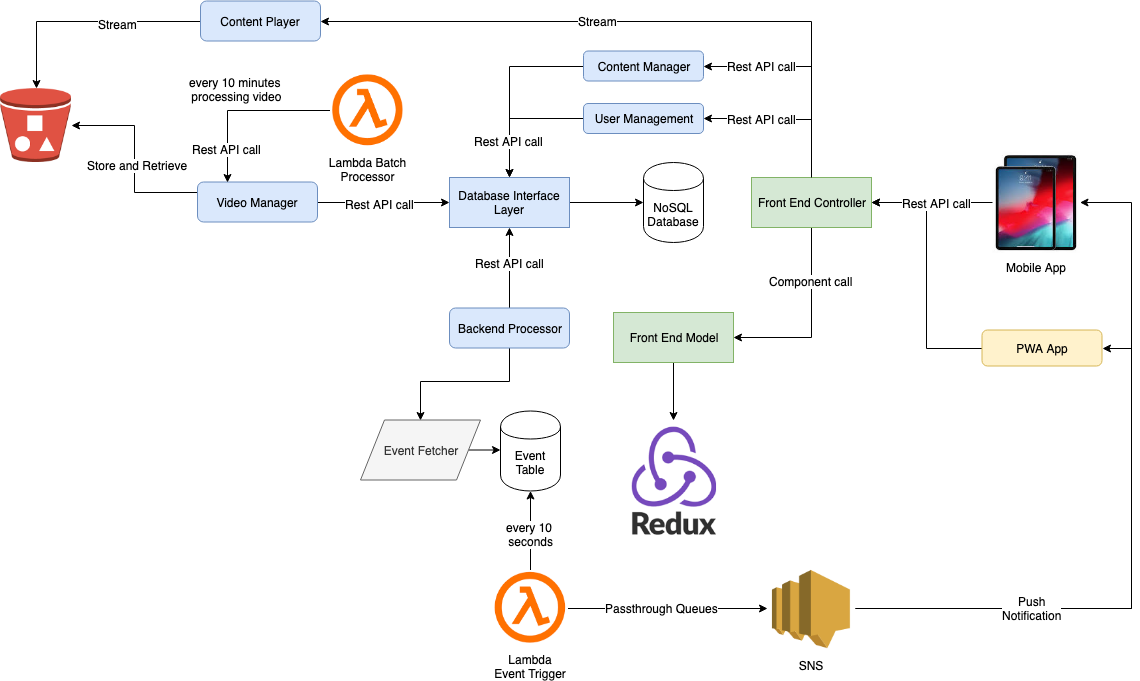

The diagram above was exported from draw.io. Its source (the exported page's mxGraphModel, read from the mxfile embedded in the PNG):
<mxGraphModel dx="2066" dy="1059" grid="1" gridSize="10" guides="1" tooltips="1" connect="1" arrows="1" fold="1" page="1" pageScale="1" pageWidth="1169" pageHeight="827" math="0" shadow="0">
  <root>
    <mxCell id="0" />
    <mxCell id="1" parent="0" />
    <mxCell id="2" value="" style="edgeStyle=orthogonalEdgeStyle;rounded=0;orthogonalLoop=1;jettySize=auto;html=1;entryX=1;entryY=0.5;entryDx=0;entryDy=0;" edge="1" source="41" target="40" parent="1">
      <mxGeometry relative="1" as="geometry">
        <mxPoint x="910.5" y="423.5" as="targetPoint" />
      </mxGeometry>
    </mxCell>
    <mxCell id="3" value="" style="edgeStyle=orthogonalEdgeStyle;rounded=0;orthogonalLoop=1;jettySize=auto;html=1;entryX=1;entryY=0.5;entryDx=0;entryDy=0;" edge="1" source="18" target="41" parent="1">
      <mxGeometry relative="1" as="geometry">
        <mxPoint x="874" y="693.5" as="sourcePoint" />
        <mxPoint x="1099" y="288.5" as="targetPoint" />
        <Array as="points">
          <mxPoint x="1140" y="684" />
          <mxPoint x="1140" y="424" />
        </Array>
      </mxGeometry>
    </mxCell>
    <mxCell id="4" value="" style="edgeStyle=orthogonalEdgeStyle;rounded=0;orthogonalLoop=1;jettySize=auto;html=1;entryX=0.5;entryY=0;entryDx=0;entryDy=0;" edge="1" source="5" target="8" parent="1">
      <mxGeometry relative="1" as="geometry">
        <mxPoint x="578" y="179" as="targetPoint" />
      </mxGeometry>
    </mxCell>
    <mxCell id="5" value="User Management" style="shape=ext;rounded=1;html=1;whiteSpace=wrap;fillColor=#dae8fc;strokeColor=#6c8ebf;" vertex="1" parent="1">
      <mxGeometry x="592" y="179" width="120" height="30" as="geometry" />
    </mxCell>
    <mxCell id="6" value="" style="edgeStyle=orthogonalEdgeStyle;rounded=0;orthogonalLoop=1;jettySize=auto;html=1;" edge="1" source="8" target="11" parent="1">
      <mxGeometry relative="1" as="geometry">
        <mxPoint x="518" y="383" as="targetPoint" />
      </mxGeometry>
    </mxCell>
    <mxCell id="7" value="" style="edgeStyle=orthogonalEdgeStyle;rounded=0;orthogonalLoop=1;jettySize=auto;html=1;entryX=0.5;entryY=0;entryDx=0;entryDy=0;" edge="1" target="10" parent="1">
      <mxGeometry relative="1" as="geometry">
        <mxPoint x="419" y="446.5" as="targetPoint" />
        <Array as="points">
          <mxPoint x="518" y="456.5" />
          <mxPoint x="429" y="456.5" />
        </Array>
        <mxPoint x="518" y="387" as="sourcePoint" />
      </mxGeometry>
    </mxCell>
    <mxCell id="8" value="Database Interface Layer" style="rounded=0;whiteSpace=wrap;html=1;fillColor=#dae8fc;strokeColor=#6c8ebf;" vertex="1" parent="1">
      <mxGeometry x="458" y="253" width="120" height="50" as="geometry" />
    </mxCell>
    <mxCell id="9" value="" style="edgeStyle=orthogonalEdgeStyle;rounded=0;orthogonalLoop=1;jettySize=auto;html=1;" edge="1" source="10" target="12" parent="1">
      <mxGeometry relative="1" as="geometry">
        <Array as="points">
          <mxPoint x="529" y="526.5" />
          <mxPoint x="529" y="526.5" />
        </Array>
      </mxGeometry>
    </mxCell>
    <mxCell id="10" value="Event Fetcher" style="shape=parallelogram;perimeter=parallelogramPerimeter;whiteSpace=wrap;html=1;fillColor=#f5f5f5;strokeColor=#666666;fontColor=#333333;" vertex="1" parent="1">
      <mxGeometry x="369" y="495.5" width="120" height="60" as="geometry" />
    </mxCell>
    <mxCell id="11" value="NoSQL&lt;br&gt;Database" style="shape=cylinder;whiteSpace=wrap;html=1;boundedLbl=1;backgroundOutline=1;" vertex="1" parent="1">
      <mxGeometry x="652" y="238" width="60" height="80" as="geometry" />
    </mxCell>
    <mxCell id="12" value="Event Table" style="shape=cylinder;whiteSpace=wrap;html=1;boundedLbl=1;backgroundOutline=1;" vertex="1" parent="1">
      <mxGeometry x="509" y="486.5" width="60" height="80" as="geometry" />
    </mxCell>
    <mxCell id="13" value="" style="edgeStyle=orthogonalEdgeStyle;rounded=0;orthogonalLoop=1;jettySize=auto;html=1;" edge="1" source="17" target="12" parent="1">
      <mxGeometry relative="1" as="geometry">
        <mxPoint x="728" y="528.5" as="targetPoint" />
      </mxGeometry>
    </mxCell>
    <mxCell id="14" value="every 10 &lt;br&gt;seconds" style="text;html=1;resizable=0;points=[];align=center;verticalAlign=middle;labelBackgroundColor=#ffffff;" vertex="1" connectable="0" parent="13">
      <mxGeometry x="-0.08" relative="1" as="geometry">
        <mxPoint as="offset" />
      </mxGeometry>
    </mxCell>
    <mxCell id="15" value="" style="edgeStyle=orthogonalEdgeStyle;rounded=0;orthogonalLoop=1;jettySize=auto;html=1;entryX=0;entryY=0.5;entryDx=0;entryDy=0;" edge="1" source="17" target="18" parent="1">
      <mxGeometry relative="1" as="geometry">
        <mxPoint x="963" y="526" as="targetPoint" />
      </mxGeometry>
    </mxCell>
    <mxCell id="16" value="Passthrough Queues" style="text;html=1;resizable=0;points=[];align=center;verticalAlign=middle;labelBackgroundColor=#ffffff;" vertex="1" connectable="0" parent="15">
      <mxGeometry x="-0.113" relative="1" as="geometry">
        <mxPoint x="5.5" y="-0.5" as="offset" />
      </mxGeometry>
    </mxCell>
    <mxCell id="17" value="Lambda &#10;Event Trigger" style="shape=image;verticalLabelPosition=bottom;labelBackgroundColor=#ffffff;verticalAlign=top;aspect=fixed;imageAspect=0;image=data:image/png,(base64 omitted: 6360 chars);" vertex="1" parent="1">
      <mxGeometry x="501.5" y="646" width="75" height="75" as="geometry" />
    </mxCell>
    <mxCell id="18" value="SNS" style="shape=image;verticalLabelPosition=bottom;labelBackgroundColor=#ffffff;verticalAlign=top;aspect=fixed;imageAspect=0;image=data:image/png,(base64 omitted: 5552 chars);" vertex="1" parent="1">
      <mxGeometry x="776" y="640" width="88" height="87" as="geometry" />
    </mxCell>
    <mxCell id="19" value="" style="edgeStyle=orthogonalEdgeStyle;rounded=0;orthogonalLoop=1;jettySize=auto;html=1;" edge="1" source="21" target="8" parent="1">
      <mxGeometry relative="1" as="geometry">
        <mxPoint x="576" y="131.5" as="targetPoint" />
      </mxGeometry>
    </mxCell>
    <mxCell id="20" value="Rest API call" style="text;html=1;resizable=0;points=[];align=center;verticalAlign=middle;labelBackgroundColor=#ffffff;" vertex="1" connectable="0" parent="19">
      <mxGeometry x="0.6" y="-1" relative="1" as="geometry">
        <mxPoint as="offset" />
      </mxGeometry>
    </mxCell>
    <mxCell id="21" value="Content Manager" style="shape=ext;rounded=1;html=1;whiteSpace=wrap;fillColor=#dae8fc;strokeColor=#6c8ebf;" vertex="1" parent="1">
      <mxGeometry x="592" y="126.5" width="120" height="30" as="geometry" />
    </mxCell>
    <mxCell id="22" value="" style="edgeStyle=orthogonalEdgeStyle;rounded=0;orthogonalLoop=1;jettySize=auto;html=1;entryX=1;entryY=0.5;entryDx=0;entryDy=0;exitX=0;exitY=0.25;exitDx=0;exitDy=0;" edge="1" source="26" target="49" parent="1">
      <mxGeometry relative="1" as="geometry">
        <mxPoint x="108" y="206.5" as="targetPoint" />
      </mxGeometry>
    </mxCell>
    <mxCell id="23" value="Store and Retrieve" style="text;html=1;resizable=0;points=[];align=center;verticalAlign=middle;labelBackgroundColor=#ffffff;" vertex="1" connectable="0" parent="22">
      <mxGeometry x="0.0173" y="1" relative="1" as="geometry">
        <mxPoint x="3" y="7.5" as="offset" />
      </mxGeometry>
    </mxCell>
    <mxCell id="24" value="" style="edgeStyle=orthogonalEdgeStyle;rounded=0;orthogonalLoop=1;jettySize=auto;html=1;" edge="1" source="26" target="8" parent="1">
      <mxGeometry relative="1" as="geometry">
        <mxPoint x="405.5" y="281" as="targetPoint" />
      </mxGeometry>
    </mxCell>
    <mxCell id="25" value="Rest API call" style="text;html=1;resizable=0;points=[];align=center;verticalAlign=middle;labelBackgroundColor=#ffffff;" vertex="1" connectable="0" parent="24">
      <mxGeometry y="-4" relative="1" as="geometry">
        <mxPoint x="-4" y="-3" as="offset" />
      </mxGeometry>
    </mxCell>
    <mxCell id="26" value="Video Manager" style="shape=ext;rounded=1;html=1;whiteSpace=wrap;fillColor=#dae8fc;strokeColor=#6c8ebf;" vertex="1" parent="1">
      <mxGeometry x="206" y="257.5" width="120" height="40" as="geometry" />
    </mxCell>
    <mxCell id="27" value="" style="edgeStyle=orthogonalEdgeStyle;rounded=0;orthogonalLoop=1;jettySize=auto;html=1;" edge="1" source="28" target="53" parent="1">
      <mxGeometry relative="1" as="geometry">
        <mxPoint x="709" y="566.5" as="targetPoint" />
      </mxGeometry>
    </mxCell>
    <mxCell id="28" value="Front End Model" style="rounded=0;whiteSpace=wrap;html=1;fillColor=#d5e8d4;strokeColor=#82b366;" vertex="1" parent="1">
      <mxGeometry x="622" y="388" width="120" height="50" as="geometry" />
    </mxCell>
    <mxCell id="29" value="" style="edgeStyle=orthogonalEdgeStyle;rounded=0;orthogonalLoop=1;jettySize=auto;html=1;entryX=1;entryY=0.5;entryDx=0;entryDy=0;" edge="1" source="31" target="40" parent="1">
      <mxGeometry relative="1" as="geometry">
        <mxPoint x="820" y="278" as="targetPoint" />
      </mxGeometry>
    </mxCell>
    <mxCell id="30" value="Rest API call" style="text;html=1;resizable=0;points=[];align=center;verticalAlign=middle;labelBackgroundColor=#ffffff;" vertex="1" connectable="0" parent="29">
      <mxGeometry x="-0.0102" y="1" relative="1" as="geometry">
        <mxPoint x="3" y="-1" as="offset" />
      </mxGeometry>
    </mxCell>
    <mxCell id="31" value="Mobile App" style="shape=image;verticalLabelPosition=bottom;labelBackgroundColor=#ffffff;verticalAlign=top;aspect=fixed;imageAspect=0;image=data:image/jpeg,(base64 omitted: 9816 chars);" vertex="1" parent="1">
      <mxGeometry x="1001.5" y="227" width="87" height="102" as="geometry" />
    </mxCell>
    <mxCell id="32" value="" style="edgeStyle=orthogonalEdgeStyle;rounded=0;orthogonalLoop=1;jettySize=auto;html=1;exitX=1;exitY=0.5;exitDx=0;exitDy=0;" edge="1" source="18" target="31" parent="1">
      <mxGeometry relative="1" as="geometry">
        <mxPoint x="1089" y="773.5" as="sourcePoint" />
        <mxPoint x="1110" y="278" as="targetPoint" />
        <Array as="points">
          <mxPoint x="1140" y="684" />
          <mxPoint x="1140" y="278" />
        </Array>
      </mxGeometry>
    </mxCell>
    <mxCell id="33" value="Push&lt;br&gt;Notification" style="text;html=1;resizable=0;points=[];align=center;verticalAlign=middle;labelBackgroundColor=#ffffff;" vertex="1" connectable="0" parent="32">
      <mxGeometry x="-0.0817" y="-1" relative="1" as="geometry">
        <mxPoint x="-101" y="60.5" as="offset" />
      </mxGeometry>
    </mxCell>
    <mxCell id="34" value="" style="edgeStyle=orthogonalEdgeStyle;rounded=0;orthogonalLoop=1;jettySize=auto;html=1;entryX=1;entryY=0.5;entryDx=0;entryDy=0;" edge="1" source="40" target="28" parent="1">
      <mxGeometry relative="1" as="geometry">
        <mxPoint x="820" y="383" as="targetPoint" />
        <Array as="points">
          <mxPoint x="820" y="413" />
        </Array>
      </mxGeometry>
    </mxCell>
    <mxCell id="35" value="Component call" style="text;html=1;resizable=0;points=[];align=center;verticalAlign=middle;labelBackgroundColor=#ffffff;" vertex="1" connectable="0" parent="34">
      <mxGeometry x="-0.4362" y="-1" relative="1" as="geometry">
        <mxPoint as="offset" />
      </mxGeometry>
    </mxCell>
    <mxCell id="36" value="" style="edgeStyle=orthogonalEdgeStyle;rounded=0;orthogonalLoop=1;jettySize=auto;html=1;entryX=1;entryY=0.5;entryDx=0;entryDy=0;" edge="1" source="40" target="52" parent="1">
      <mxGeometry relative="1" as="geometry">
        <mxPoint x="820" y="173" as="targetPoint" />
        <Array as="points">
          <mxPoint x="820" y="96.5" />
        </Array>
      </mxGeometry>
    </mxCell>
    <mxCell id="37" value="Stream" style="text;html=1;resizable=0;points=[];align=center;verticalAlign=middle;labelBackgroundColor=#ffffff;" vertex="1" connectable="0" parent="36">
      <mxGeometry x="0.1444" y="-1" relative="1" as="geometry">
        <mxPoint as="offset" />
      </mxGeometry>
    </mxCell>
    <mxCell id="38" value="" style="edgeStyle=orthogonalEdgeStyle;rounded=0;orthogonalLoop=1;jettySize=auto;html=1;entryX=1;entryY=0.5;entryDx=0;entryDy=0;" edge="1" source="40" target="21" parent="1">
      <mxGeometry relative="1" as="geometry">
        <Array as="points">
          <mxPoint x="820" y="141.5" />
        </Array>
      </mxGeometry>
    </mxCell>
    <mxCell id="39" value="Rest API call" style="text;html=1;resizable=0;points=[];align=center;verticalAlign=middle;labelBackgroundColor=#ffffff;" vertex="1" connectable="0" parent="38">
      <mxGeometry x="0.5625" y="2" relative="1" as="geometry">
        <mxPoint x="10" y="-2.5" as="offset" />
      </mxGeometry>
    </mxCell>
    <mxCell id="40" value="Front End Controller" style="rounded=0;whiteSpace=wrap;html=1;fillColor=#d5e8d4;strokeColor=#82b366;" vertex="1" parent="1">
      <mxGeometry x="760" y="253" width="120" height="50" as="geometry" />
    </mxCell>
    <mxCell id="41" value="PWA App" style="rounded=1;whiteSpace=wrap;html=1;fillColor=#fff2cc;strokeColor=#d6b656;" vertex="1" parent="1">
      <mxGeometry x="990.5" y="405.5" width="120" height="36" as="geometry" />
    </mxCell>
    <mxCell id="42" value="" style="edgeStyle=orthogonalEdgeStyle;rounded=0;orthogonalLoop=1;jettySize=auto;html=1;entryX=0.25;entryY=0;entryDx=0;entryDy=0;" edge="1" source="45" target="26" parent="1">
      <mxGeometry relative="1" as="geometry">
        <mxPoint x="318" y="189" as="targetPoint" />
      </mxGeometry>
    </mxCell>
    <mxCell id="43" value="every 10 minutes &lt;br&gt;processing video" style="text;html=1;resizable=0;points=[];align=center;verticalAlign=middle;labelBackgroundColor=#ffffff;" vertex="1" connectable="0" parent="42">
      <mxGeometry x="0.172" y="26" relative="1" as="geometry">
        <mxPoint x="-17.5" y="-22" as="offset" />
      </mxGeometry>
    </mxCell>
    <mxCell id="44" value="Rest API call" style="text;html=1;resizable=0;points=[];align=center;verticalAlign=middle;labelBackgroundColor=#ffffff;" vertex="1" connectable="0" parent="42">
      <mxGeometry x="0.6114" y="-1" relative="1" as="geometry">
        <mxPoint as="offset" />
      </mxGeometry>
    </mxCell>
    <mxCell id="45" value="Lambda Batch&#10;Processor" style="shape=image;verticalLabelPosition=bottom;labelBackgroundColor=#ffffff;verticalAlign=top;aspect=fixed;imageAspect=0;image=data:image/png,(base64 omitted: 6360 chars);" vertex="1" parent="1">
      <mxGeometry x="339" y="148.5" width="75" height="75" as="geometry" />
    </mxCell>
    <mxCell id="46" value="" style="edgeStyle=orthogonalEdgeStyle;rounded=0;orthogonalLoop=1;jettySize=auto;html=1;" edge="1" source="48" target="8" parent="1">
      <mxGeometry relative="1" as="geometry" />
    </mxCell>
    <mxCell id="47" value="Rest API call" style="text;html=1;resizable=0;points=[];align=center;verticalAlign=middle;labelBackgroundColor=#ffffff;" vertex="1" connectable="0" parent="46">
      <mxGeometry x="0.1304" relative="1" as="geometry">
        <mxPoint as="offset" />
      </mxGeometry>
    </mxCell>
    <mxCell id="48" value="Backend Processor" style="shape=ext;rounded=1;html=1;whiteSpace=wrap;fillColor=#dae8fc;strokeColor=#6c8ebf;" vertex="1" parent="1">
      <mxGeometry x="458" y="383.5" width="120" height="40" as="geometry" />
    </mxCell>
    <mxCell id="49" value="" style="shape=image;verticalLabelPosition=bottom;labelBackgroundColor=#ffffff;verticalAlign=top;aspect=fixed;imageAspect=0;image=data:image/png,(base64 omitted: 6752 chars);" vertex="1" parent="1">
      <mxGeometry x="9" y="164" width="71" height="74" as="geometry" />
    </mxCell>
    <mxCell id="50" value="" style="edgeStyle=orthogonalEdgeStyle;rounded=0;orthogonalLoop=1;jettySize=auto;html=1;entryX=0.5;entryY=0;entryDx=0;entryDy=0;" edge="1" source="52" target="49" parent="1">
      <mxGeometry relative="1" as="geometry">
        <mxPoint x="129" y="96.5" as="targetPoint" />
      </mxGeometry>
    </mxCell>
    <mxCell id="51" value="Stream" style="text;html=1;resizable=0;points=[];align=center;verticalAlign=middle;labelBackgroundColor=#ffffff;" vertex="1" connectable="0" parent="50">
      <mxGeometry x="-0.2845" y="2" relative="1" as="geometry">
        <mxPoint as="offset" />
      </mxGeometry>
    </mxCell>
    <mxCell id="52" value="Content Player" style="shape=ext;rounded=1;html=1;whiteSpace=wrap;fillColor=#dae8fc;strokeColor=#6c8ebf;" vertex="1" parent="1">
      <mxGeometry x="209" y="76.5" width="120" height="40" as="geometry" />
    </mxCell>
    <mxCell id="53" value="" style="shape=image;verticalLabelPosition=bottom;labelBackgroundColor=#ffffff;verticalAlign=top;aspect=fixed;imageAspect=0;image=data:image/png,(base64 omitted: 18216 chars);" vertex="1" parent="1">
      <mxGeometry x="635" y="496" width="94" height="119" as="geometry" />
    </mxCell>
    <mxCell id="54" value="" style="edgeStyle=orthogonalEdgeStyle;rounded=0;orthogonalLoop=1;jettySize=auto;html=1;exitX=0.5;exitY=0;exitDx=0;exitDy=0;entryX=1;entryY=0.5;entryDx=0;entryDy=0;" edge="1" source="40" target="5" parent="1">
      <mxGeometry relative="1" as="geometry">
        <mxPoint x="830" y="263" as="sourcePoint" />
        <mxPoint x="740" y="230" as="targetPoint" />
        <Array as="points">
          <mxPoint x="820" y="195" />
          <mxPoint x="740" y="195" />
          <mxPoint x="740" y="194" />
        </Array>
      </mxGeometry>
    </mxCell>
    <mxCell id="55" value="Rest API call" style="text;html=1;resizable=0;points=[];align=center;verticalAlign=middle;labelBackgroundColor=#ffffff;" vertex="1" connectable="0" parent="54">
      <mxGeometry x="0.3533" y="-3" relative="1" as="geometry">
        <mxPoint x="5" y="2" as="offset" />
      </mxGeometry>
    </mxCell>
  </root>
</mxGraphModel>